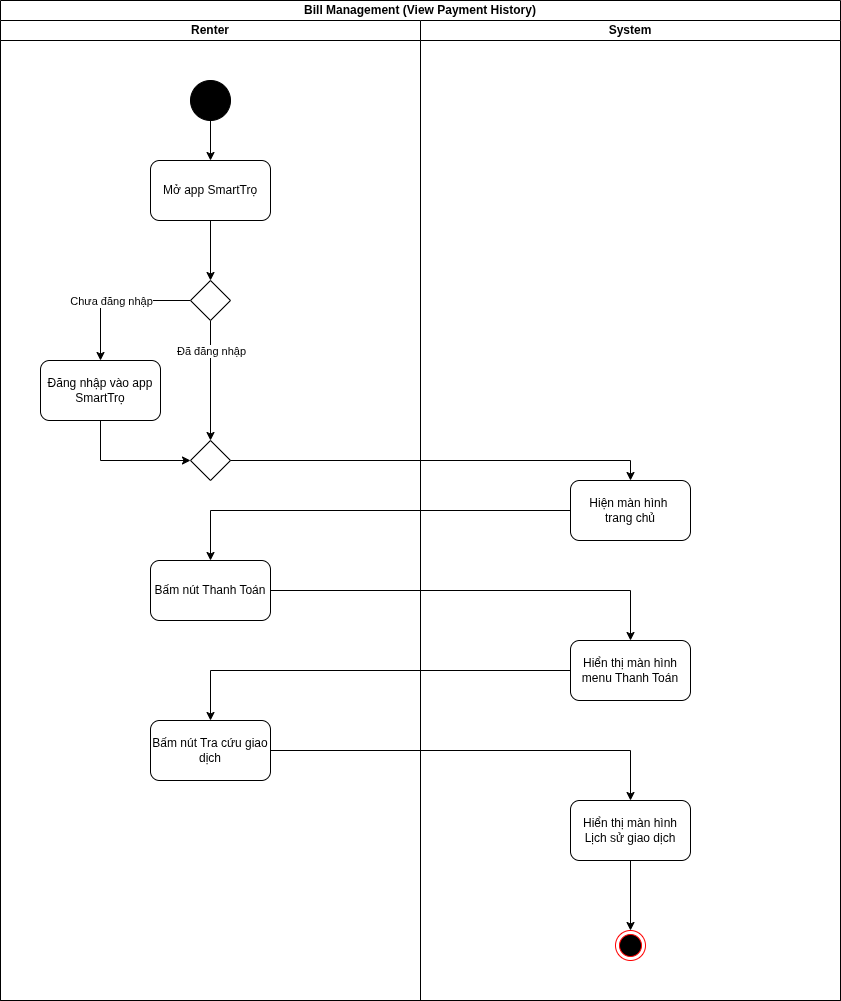

The diagram above was exported from draw.io. Its source (the exported page's mxGraphModel, read from the mxfile embedded in the PNG):
<mxGraphModel dx="1301" dy="784" grid="1" gridSize="10" guides="1" tooltips="1" connect="1" arrows="1" fold="1" page="1" pageScale="1" pageWidth="850" pageHeight="1100" math="0" shadow="0">
  <root>
    <mxCell id="6-vp16tKzP9Oux3-TWH--0" />
    <mxCell id="6-vp16tKzP9Oux3-TWH--1" parent="6-vp16tKzP9Oux3-TWH--0" />
    <mxCell id="6-vp16tKzP9Oux3-TWH--2" value="Bill Management (View Payment History)" style="swimlane;startSize=20;whiteSpace=wrap;html=1;" parent="6-vp16tKzP9Oux3-TWH--1" vertex="1">
      <mxGeometry y="80" width="840" height="1000" as="geometry" />
    </mxCell>
    <mxCell id="6-vp16tKzP9Oux3-TWH--3" value="Renter" style="swimlane;startSize=20;whiteSpace=wrap;html=1;" parent="6-vp16tKzP9Oux3-TWH--2" vertex="1">
      <mxGeometry y="20" width="420" height="980" as="geometry" />
    </mxCell>
    <mxCell id="6-vp16tKzP9Oux3-TWH--4" style="edgeStyle=orthogonalEdgeStyle;rounded=0;orthogonalLoop=1;jettySize=auto;html=1;entryX=0.5;entryY=0;entryDx=0;entryDy=0;" parent="6-vp16tKzP9Oux3-TWH--3" source="6-vp16tKzP9Oux3-TWH--5" target="6-vp16tKzP9Oux3-TWH--7" edge="1">
      <mxGeometry relative="1" as="geometry" />
    </mxCell>
    <mxCell id="6-vp16tKzP9Oux3-TWH--5" value="" style="ellipse;whiteSpace=wrap;html=1;aspect=fixed;fillColor=#000000;" parent="6-vp16tKzP9Oux3-TWH--3" vertex="1">
      <mxGeometry x="190" y="60" width="40" height="40" as="geometry" />
    </mxCell>
    <mxCell id="6-vp16tKzP9Oux3-TWH--6" style="edgeStyle=orthogonalEdgeStyle;rounded=0;orthogonalLoop=1;jettySize=auto;html=1;entryX=0.5;entryY=0;entryDx=0;entryDy=0;" parent="6-vp16tKzP9Oux3-TWH--3" source="6-vp16tKzP9Oux3-TWH--7" target="6-vp16tKzP9Oux3-TWH--12" edge="1">
      <mxGeometry relative="1" as="geometry" />
    </mxCell>
    <mxCell id="6-vp16tKzP9Oux3-TWH--7" value="Mở app SmartTrọ" style="rounded=1;whiteSpace=wrap;html=1;" parent="6-vp16tKzP9Oux3-TWH--3" vertex="1">
      <mxGeometry x="150" y="140" width="120" height="60" as="geometry" />
    </mxCell>
    <mxCell id="6-vp16tKzP9Oux3-TWH--8" style="edgeStyle=orthogonalEdgeStyle;rounded=0;orthogonalLoop=1;jettySize=auto;html=1;entryX=0.5;entryY=0;entryDx=0;entryDy=0;" parent="6-vp16tKzP9Oux3-TWH--3" source="6-vp16tKzP9Oux3-TWH--12" target="6-vp16tKzP9Oux3-TWH--15" edge="1">
      <mxGeometry relative="1" as="geometry">
        <mxPoint x="100" y="340" as="targetPoint" />
        <Array as="points" />
      </mxGeometry>
    </mxCell>
    <mxCell id="6-vp16tKzP9Oux3-TWH--9" value="Đã đăng nhập" style="edgeLabel;html=1;align=center;verticalAlign=middle;resizable=0;points=[];" parent="6-vp16tKzP9Oux3-TWH--8" connectable="0" vertex="1">
      <mxGeometry x="-0.4429" relative="1" as="geometry">
        <mxPoint y="-3" as="offset" />
      </mxGeometry>
    </mxCell>
    <mxCell id="6-vp16tKzP9Oux3-TWH--10" style="edgeStyle=orthogonalEdgeStyle;rounded=0;orthogonalLoop=1;jettySize=auto;html=1;entryX=0.5;entryY=0;entryDx=0;entryDy=0;" parent="6-vp16tKzP9Oux3-TWH--3" source="6-vp16tKzP9Oux3-TWH--12" target="6-vp16tKzP9Oux3-TWH--14" edge="1">
      <mxGeometry relative="1" as="geometry" />
    </mxCell>
    <mxCell id="6-vp16tKzP9Oux3-TWH--11" value="Chưa đăng nhập" style="edgeLabel;html=1;align=center;verticalAlign=middle;resizable=0;points=[];" parent="6-vp16tKzP9Oux3-TWH--10" connectable="0" vertex="1">
      <mxGeometry x="-0.2857" y="3" relative="1" as="geometry">
        <mxPoint x="-26" y="-3" as="offset" />
      </mxGeometry>
    </mxCell>
    <mxCell id="6-vp16tKzP9Oux3-TWH--12" value="" style="rhombus;whiteSpace=wrap;html=1;" parent="6-vp16tKzP9Oux3-TWH--3" vertex="1">
      <mxGeometry x="190" y="260" width="40" height="40" as="geometry" />
    </mxCell>
    <mxCell id="6-vp16tKzP9Oux3-TWH--13" style="edgeStyle=orthogonalEdgeStyle;rounded=0;orthogonalLoop=1;jettySize=auto;html=1;entryX=0;entryY=0.5;entryDx=0;entryDy=0;" parent="6-vp16tKzP9Oux3-TWH--3" source="6-vp16tKzP9Oux3-TWH--14" target="6-vp16tKzP9Oux3-TWH--15" edge="1">
      <mxGeometry relative="1" as="geometry">
        <Array as="points">
          <mxPoint x="100" y="440" />
        </Array>
      </mxGeometry>
    </mxCell>
    <mxCell id="6-vp16tKzP9Oux3-TWH--14" value="Đăng nhập vào app SmartTrọ" style="rounded=1;whiteSpace=wrap;html=1;" parent="6-vp16tKzP9Oux3-TWH--3" vertex="1">
      <mxGeometry x="40" y="340" width="120" height="60" as="geometry" />
    </mxCell>
    <mxCell id="6-vp16tKzP9Oux3-TWH--15" value="" style="rhombus;whiteSpace=wrap;html=1;" parent="6-vp16tKzP9Oux3-TWH--3" vertex="1">
      <mxGeometry x="190" y="420" width="40" height="40" as="geometry" />
    </mxCell>
    <mxCell id="6-vp16tKzP9Oux3-TWH--16" value="Bấm nút Thanh Toán" style="rounded=1;whiteSpace=wrap;html=1;" parent="6-vp16tKzP9Oux3-TWH--3" vertex="1">
      <mxGeometry x="150" y="540" width="120" height="60" as="geometry" />
    </mxCell>
    <mxCell id="6-vp16tKzP9Oux3-TWH--22" value="Bấm nút Tra cứu giao dịch" style="rounded=1;whiteSpace=wrap;html=1;" parent="6-vp16tKzP9Oux3-TWH--3" vertex="1">
      <mxGeometry x="150" y="700" width="120" height="60" as="geometry" />
    </mxCell>
    <mxCell id="6-vp16tKzP9Oux3-TWH--23" value="System" style="swimlane;startSize=20;whiteSpace=wrap;html=1;" parent="6-vp16tKzP9Oux3-TWH--2" vertex="1">
      <mxGeometry x="420" y="20" width="420" height="980" as="geometry" />
    </mxCell>
    <mxCell id="6-vp16tKzP9Oux3-TWH--24" value="Hiện màn hình&amp;nbsp;&lt;div&gt;trang chủ&lt;/div&gt;" style="rounded=1;whiteSpace=wrap;html=1;" parent="6-vp16tKzP9Oux3-TWH--23" vertex="1">
      <mxGeometry x="150" y="460" width="120" height="60" as="geometry" />
    </mxCell>
    <mxCell id="6-vp16tKzP9Oux3-TWH--25" value="Hiển thị màn hình menu Thanh Toán" style="rounded=1;whiteSpace=wrap;html=1;" parent="6-vp16tKzP9Oux3-TWH--23" vertex="1">
      <mxGeometry x="150" y="620" width="120" height="60" as="geometry" />
    </mxCell>
    <mxCell id="6-vp16tKzP9Oux3-TWH--29" style="edgeStyle=orthogonalEdgeStyle;rounded=0;orthogonalLoop=1;jettySize=auto;html=1;entryX=0.5;entryY=0;entryDx=0;entryDy=0;" parent="6-vp16tKzP9Oux3-TWH--23" source="6-vp16tKzP9Oux3-TWH--30" target="6-vp16tKzP9Oux3-TWH--35" edge="1">
      <mxGeometry relative="1" as="geometry">
        <mxPoint x="210" y="870" as="targetPoint" />
      </mxGeometry>
    </mxCell>
    <mxCell id="6-vp16tKzP9Oux3-TWH--30" value="Hiển thị màn hình Lịch sử giao dịch" style="rounded=1;whiteSpace=wrap;html=1;" parent="6-vp16tKzP9Oux3-TWH--23" vertex="1">
      <mxGeometry x="150" y="780" width="120" height="60" as="geometry" />
    </mxCell>
    <mxCell id="6-vp16tKzP9Oux3-TWH--35" value="" style="ellipse;html=1;shape=endState;fillColor=#000000;strokeColor=#ff0000;" parent="6-vp16tKzP9Oux3-TWH--23" vertex="1">
      <mxGeometry x="195" y="910" width="30" height="30" as="geometry" />
    </mxCell>
    <mxCell id="6-vp16tKzP9Oux3-TWH--46" style="edgeStyle=orthogonalEdgeStyle;rounded=0;orthogonalLoop=1;jettySize=auto;html=1;entryX=0.5;entryY=0;entryDx=0;entryDy=0;" parent="6-vp16tKzP9Oux3-TWH--2" source="6-vp16tKzP9Oux3-TWH--15" target="6-vp16tKzP9Oux3-TWH--24" edge="1">
      <mxGeometry relative="1" as="geometry" />
    </mxCell>
    <mxCell id="6-vp16tKzP9Oux3-TWH--47" style="edgeStyle=orthogonalEdgeStyle;rounded=0;orthogonalLoop=1;jettySize=auto;html=1;entryX=0.5;entryY=0;entryDx=0;entryDy=0;" parent="6-vp16tKzP9Oux3-TWH--2" source="6-vp16tKzP9Oux3-TWH--24" target="6-vp16tKzP9Oux3-TWH--16" edge="1">
      <mxGeometry relative="1" as="geometry" />
    </mxCell>
    <mxCell id="6-vp16tKzP9Oux3-TWH--48" value="" style="edgeStyle=orthogonalEdgeStyle;rounded=0;orthogonalLoop=1;jettySize=auto;html=1;" parent="6-vp16tKzP9Oux3-TWH--2" source="6-vp16tKzP9Oux3-TWH--16" target="6-vp16tKzP9Oux3-TWH--25" edge="1">
      <mxGeometry relative="1" as="geometry" />
    </mxCell>
    <mxCell id="6-vp16tKzP9Oux3-TWH--49" style="edgeStyle=orthogonalEdgeStyle;rounded=0;orthogonalLoop=1;jettySize=auto;html=1;entryX=0.5;entryY=0;entryDx=0;entryDy=0;" parent="6-vp16tKzP9Oux3-TWH--2" source="6-vp16tKzP9Oux3-TWH--25" target="6-vp16tKzP9Oux3-TWH--22" edge="1">
      <mxGeometry relative="1" as="geometry" />
    </mxCell>
    <mxCell id="6-vp16tKzP9Oux3-TWH--50" style="edgeStyle=orthogonalEdgeStyle;rounded=0;orthogonalLoop=1;jettySize=auto;html=1;entryX=0.5;entryY=0;entryDx=0;entryDy=0;" parent="6-vp16tKzP9Oux3-TWH--2" source="6-vp16tKzP9Oux3-TWH--22" target="6-vp16tKzP9Oux3-TWH--30" edge="1">
      <mxGeometry relative="1" as="geometry" />
    </mxCell>
  </root>
</mxGraphModel>